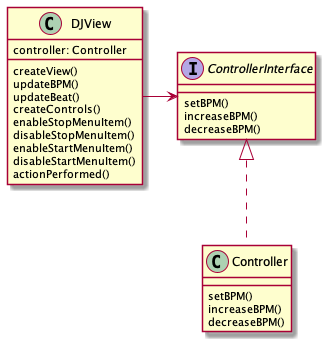

The diagram above was rendered by PlantUML. Its source (embedded in the PNG):
@startuml
'https://plantuml.com/class-diagram

class DJView {
    controller: Controller

    createView()
    updateBPM()
    updateBeat()
    createControls()
    enableStopMenuItem()
    disableStopMenuItem()
    enableStartMenuItem()
    disableStartMenuItem()
    actionPerformed()
}

interface ControllerInterface {
    setBPM()
    increaseBPM()
    decreaseBPM()
}

class Controller {
    setBPM()
    increaseBPM()
    decreaseBPM()
}

DJView -> ControllerInterface
ControllerInterface <|.. Controller

@enduml